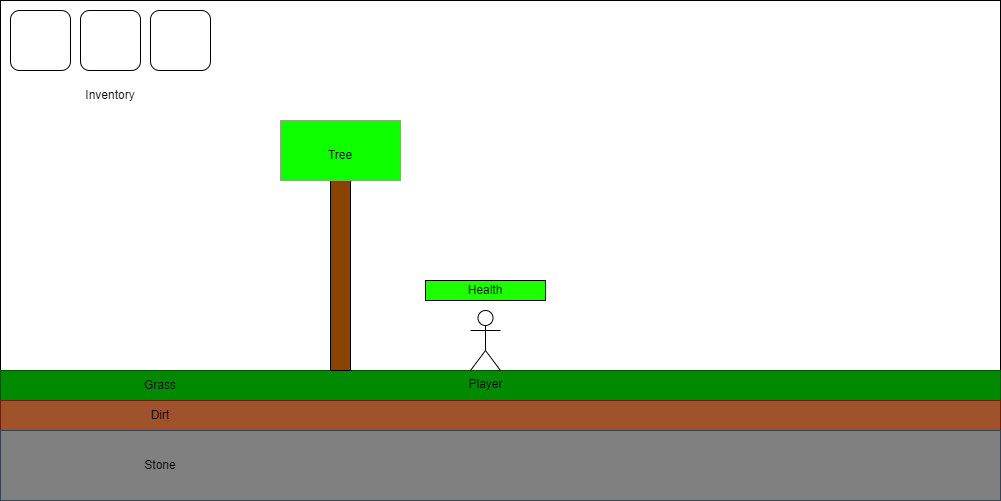

The diagram above was exported from draw.io. Its source (the exported page's mxGraphModel, read from the mxfile embedded in the PNG):
<mxGraphModel dx="2908" dy="1180" grid="1" gridSize="10" guides="1" tooltips="1" connect="1" arrows="1" fold="1" page="1" pageScale="1" pageWidth="850" pageHeight="1100" math="0" shadow="0">
  <root>
    <mxCell id="0" />
    <mxCell id="1" parent="0" />
    <mxCell id="lOWtpRut3nS5M97i1KK1-1" value="" style="rounded=0;whiteSpace=wrap;html=1;" parent="1" vertex="1">
      <mxGeometry x="-500" y="170" width="1000" height="500" as="geometry" />
    </mxCell>
    <mxCell id="lOWtpRut3nS5M97i1KK1-4" value="" style="rounded=0;whiteSpace=wrap;html=1;fillColor=#008a00;fontColor=#ffffff;strokeColor=#005700;" parent="1" vertex="1">
      <mxGeometry x="-500" y="540" width="1000" height="30" as="geometry" />
    </mxCell>
    <mxCell id="lOWtpRut3nS5M97i1KK1-5" value="" style="rounded=0;whiteSpace=wrap;html=1;fillColor=#a0522d;fontColor=#ffffff;strokeColor=#6D1F00;" parent="1" vertex="1">
      <mxGeometry x="-500" y="570" width="1000" height="30" as="geometry" />
    </mxCell>
    <mxCell id="lOWtpRut3nS5M97i1KK1-6" value="" style="rounded=0;whiteSpace=wrap;html=1;fillColor=#808080;fontColor=#ffffff;strokeColor=#314354;" parent="1" vertex="1">
      <mxGeometry x="-500" y="600" width="1000" height="70" as="geometry" />
    </mxCell>
    <mxCell id="lOWtpRut3nS5M97i1KK1-7" value="Player" style="shape=umlActor;verticalLabelPosition=bottom;verticalAlign=top;html=1;outlineConnect=0;" parent="1" vertex="1">
      <mxGeometry x="-30" y="480" width="30" height="60" as="geometry" />
    </mxCell>
    <mxCell id="lOWtpRut3nS5M97i1KK1-8" value="Grass" style="text;html=1;strokeColor=none;fillColor=none;align=center;verticalAlign=middle;whiteSpace=wrap;rounded=0;" parent="1" vertex="1">
      <mxGeometry x="-370" y="540" width="60" height="30" as="geometry" />
    </mxCell>
    <mxCell id="lOWtpRut3nS5M97i1KK1-9" value="Dirt" style="text;html=1;strokeColor=none;fillColor=none;align=center;verticalAlign=middle;whiteSpace=wrap;rounded=0;" parent="1" vertex="1">
      <mxGeometry x="-370" y="570" width="60" height="30" as="geometry" />
    </mxCell>
    <mxCell id="lOWtpRut3nS5M97i1KK1-10" value="Stone" style="text;html=1;strokeColor=none;fillColor=none;align=center;verticalAlign=middle;whiteSpace=wrap;rounded=0;" parent="1" vertex="1">
      <mxGeometry x="-370" y="620" width="60" height="30" as="geometry" />
    </mxCell>
    <mxCell id="lOWtpRut3nS5M97i1KK1-11" value="" style="rounded=0;whiteSpace=wrap;html=1;fillColor=#8a4300;" parent="1" vertex="1">
      <mxGeometry x="-170" y="350" width="20" height="190" as="geometry" />
    </mxCell>
    <mxCell id="lOWtpRut3nS5M97i1KK1-12" value="" style="rounded=0;whiteSpace=wrap;html=1;fillColor=#0dff00;strokeColor=#82B366;" parent="1" vertex="1">
      <mxGeometry x="-220" y="290" width="120" height="60" as="geometry" />
    </mxCell>
    <mxCell id="lOWtpRut3nS5M97i1KK1-13" value="&lt;font color=&quot;#000000&quot;&gt;Tree&lt;/font&gt;" style="text;html=1;strokeColor=none;fillColor=none;align=center;verticalAlign=middle;whiteSpace=wrap;rounded=0;" parent="1" vertex="1">
      <mxGeometry x="-190" y="310" width="60" height="30" as="geometry" />
    </mxCell>
    <mxCell id="lOWtpRut3nS5M97i1KK1-14" value="" style="rounded=1;whiteSpace=wrap;html=1;" parent="1" vertex="1">
      <mxGeometry x="-490" y="180" width="60" height="60" as="geometry" />
    </mxCell>
    <mxCell id="lOWtpRut3nS5M97i1KK1-15" value="" style="rounded=1;whiteSpace=wrap;html=1;" parent="1" vertex="1">
      <mxGeometry x="-420" y="180" width="60" height="60" as="geometry" />
    </mxCell>
    <mxCell id="lOWtpRut3nS5M97i1KK1-16" value="" style="rounded=1;whiteSpace=wrap;html=1;" parent="1" vertex="1">
      <mxGeometry x="-350" y="180" width="60" height="60" as="geometry" />
    </mxCell>
    <mxCell id="lOWtpRut3nS5M97i1KK1-17" value="Inventory" style="text;html=1;strokeColor=none;fillColor=none;align=center;verticalAlign=middle;whiteSpace=wrap;rounded=0;" parent="1" vertex="1">
      <mxGeometry x="-420" y="250" width="60" height="30" as="geometry" />
    </mxCell>
    <mxCell id="lOWtpRut3nS5M97i1KK1-18" value="&lt;font color=&quot;#000000&quot;&gt;Health&lt;/font&gt;" style="rounded=0;whiteSpace=wrap;html=1;fillColor=#1eff00;" parent="1" vertex="1">
      <mxGeometry x="-75" y="450" width="120" height="20" as="geometry" />
    </mxCell>
  </root>
</mxGraphModel>